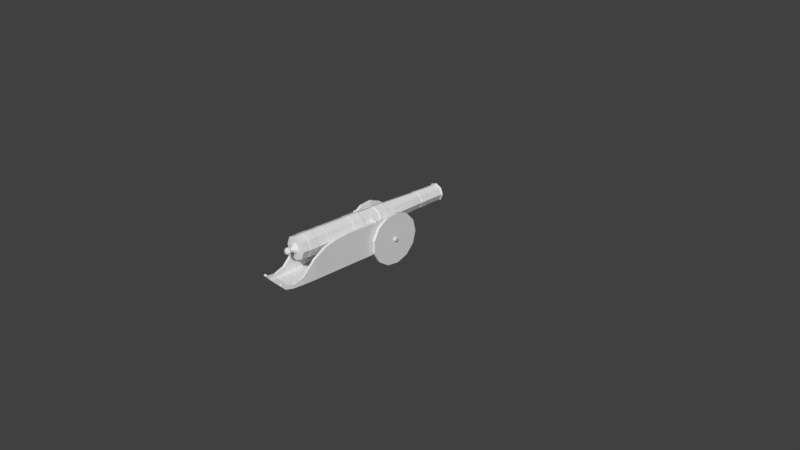 # Source: canh_o.blend  (saved by Blender 2.79.0; exported with 4.5.12 LTS)
import bpy
from mathutils import Matrix  # noqa: F401  (used for matrix-valued properties, if any)

bpy.ops.wm.read_factory_settings(use_empty=True)
scene = bpy.context.scene
scene.name = 'Scene'

# ---- collections
col_collection_1 = bpy.data.collections.new('Collection 1'); scene.collection.children.link(col_collection_1)

# ---- materials (node trees are filled in below, after node groups)
mat_material = bpy.data.materials.new('Material')
mat_material.alpha_threshold = 0.0
mat_material.roughness = 0.5
mat_material.line_color = (0.0, 0.0, 0.0, 1.0)

# ---- material node trees

# ---- world
world_world = bpy.data.worlds.new('World'); scene.world = world_world
world_world.color = (0.05088, 0.05088, 0.05088)
world_world.use_sun_shadow = False
world_world.sun_shadow_jitter_overblur = 0.0
world_world.cycles.sampling_method = 'MANUAL'

# ---- cameras
cam_camera = bpy.data.cameras.new('Camera')
cam_camera.clip_end = 100.0
cam_camera.lens = 35.0
cam_camera.sensor_width = 32.0
cam_camera.sensor_height = 18.0
cam_camera.ortho_scale = 7.314
cam_camera.dof.focus_distance = 0.0

# ---- meshes
me_cylinder_001 = bpy.data.meshes.new('Cylinder.001')
me_cylinder_001.from_pydata([(-0.05095, 0.1451, 0.04282), (-0.05095, 0.15, -0.1845), (0.05163, 0.1026, 0.04282), (0.05512, 0.1061, -0.1845), (0.09412, -5.595e-08, 0.04282), (0.09905, 4.137e-08, -0.1845), (0.05163, -0.1026, 0.04282), (0.05512, -0.1061, -0.1845), (-0.05095, -0.1451, 0.04282), (-0.05095, -0.15, -0.1845), (-0.1535, -0.1026, 0.04282), (-0.157, -0.1061, -0.1845), (-0.196, -4.788e-08, 0.04282), (-0.201, 4.972e-08, -0.1845), (-0.1535, 0.1026, 0.04282), (-0.157, 0.1061, -0.1845), (-0.05095, 0.1546, 0.05648), (0.0584, 0.1094, 0.05648), (0.1037, -5.666e-08, 0.05648), (0.0584, -0.1094, 0.05648), (-0.05095, -0.1546, 0.05648), (-0.1603, -0.1094, 0.05648), (-0.2056, -4.805e-08, 0.05648), (-0.1603, 0.1094, 0.05648), (-0.05095, 0.1459, 0.2109), (0.05218, 0.1031, 0.2109), (0.0949, -6.305e-08, 0.2109), (0.05218, -0.1031, 0.2109), (-0.05095, -0.1459, 0.2109), (-0.1541, -0.1031, 0.2109), (-0.1968, -5.494e-08, 0.2109), (-0.1541, 0.1031, 0.2109), (-0.05095, 0.139, 0.2184), (0.04736, 0.09831, 0.2184), (0.08808, -6.235e-08, 0.2184), (0.04736, -0.09831, 0.2184), (-0.05095, -0.139, 0.2184), (-0.1493, -0.09831, 0.2184), (-0.19, -5.461e-08, 0.2184), (-0.1493, 0.09831, 0.2184), (-0.05095, 0.1177, 0.766), (0.03223, 0.08323, 0.766), (0.06669, 4.515e-05, 0.766), (0.03223, -0.08314, 0.766), (-0.05095, -0.1176, 0.766), (-0.1341, -0.08314, 0.766), (-0.1686, 4.515e-05, 0.766), (-0.1341, 0.08323, 0.766), (-0.05095, 0.1226, 0.773), (0.03569, 0.08669, 0.773), (0.07158, 4.515e-05, 0.773), (0.03569, -0.0866, 0.773), (-0.05095, -0.1225, 0.773), (-0.1376, -0.0866, 0.773), (-0.1735, 4.515e-05, 0.773), (-0.1376, 0.08669, 0.773), (-0.05095, 0.1211, 0.8852), (0.03463, 0.08563, 0.8852), (0.07008, 4.514e-05, 0.8852), (0.03463, -0.08554, 0.8852), (-0.05095, -0.121, 0.8852), (-0.1365, -0.08554, 0.8852), (-0.172, 4.515e-05, 0.8852), (-0.1365, 0.08563, 0.8852), (-0.05095, 0.1163, 0.891), (0.03128, 0.08227, 0.891), (0.06534, 4.514e-05, 0.891), (0.03128, -0.08218, 0.891), (-0.05095, -0.1162, 0.891), (-0.1332, -0.08218, 0.891), (-0.1672, 4.515e-05, 0.891), (-0.1332, 0.08227, 0.891), (-0.05095, 0.1155, 1.104), (0.03074, 0.08169, 1.104), (0.06457, 7.874e-08, 1.104), (0.03074, -0.08169, 1.104), (-0.05095, -0.1155, 1.104), (-0.1326, -0.08169, 1.104), (-0.1665, 8.517e-08, 1.104), (-0.1326, 0.08169, 1.104), (-0.05095, 0.1218, 1.124), (0.03521, 0.08616, 1.124), (0.07089, 7.789e-08, 1.124), (0.03521, -0.08616, 1.124), (-0.05095, -0.1218, 1.124), (-0.1371, -0.08616, 1.124), (-0.1728, 8.467e-08, 1.124), (-0.1371, 0.08616, 1.124), (-0.05095, 0.1281, 1.128), (0.03961, 0.09056, 1.128), (0.07713, 7.728e-08, 1.128), (0.03961, -0.09056, 1.128), (-0.05095, -0.1297, 1.13), (-0.1427, -0.09167, 1.13), (-0.179, 8.44e-08, 1.128), (-0.1415, 0.09056, 1.128), (-0.05095, 0.1281, 1.132), (0.03961, 0.09056, 1.132), (0.07713, 7.709e-08, 1.132), (0.03961, -0.09056, 1.132), (-0.05095, -0.1281, 1.132), (-0.1415, -0.09056, 1.132), (-0.179, 8.421e-08, 1.132), (-0.1415, 0.09056, 1.132), (-0.05095, 0.1231, 1.137), (0.03609, 0.08704, 1.137), (0.07214, 7.722e-08, 1.137), (0.03609, -0.08704, 1.137), (-0.05095, -0.1231, 1.137), (-0.138, -0.08704, 1.137), (-0.174, 8.407e-08, 1.137), (-0.138, 0.08704, 1.137), (-0.05095, 0.09315, 1.165), (0.01492, 0.06587, 1.165), (0.0422, 7.918e-08, 1.165), (0.01492, -0.06587, 1.165), (-0.05095, -0.09315, 1.165), (-0.1168, -0.06587, 1.165), (-0.1441, 8.436e-08, 1.165), (-0.1168, 0.06587, 1.165), (0.06124, 0.1122, -0.1943), (-0.05095, 0.1587, -0.1943), (0.1077, 4.123e-08, -0.1943), (0.06124, -0.1122, -0.1943), (-0.05095, -0.1587, -0.1943), (-0.1631, -0.1122, -0.1943), (-0.2096, 5.005e-08, -0.1943), (-0.1631, 0.1122, -0.1943), (0.06124, 0.1122, -0.3502), (-0.05095, 0.1587, -0.3502), (0.1077, 4.805e-08, -0.3502), (0.06124, -0.1122, -0.3502), (-0.05095, -0.1587, -0.3502), (-0.1631, -0.1122, -0.3502), (-0.2096, 5.687e-08, -0.3502), (-0.1631, 0.1122, -0.3502), (0.05816, 0.1091, -0.3584), (-0.05095, 0.1543, -0.3584), (0.1033, 4.862e-08, -0.3584), (0.05816, -0.1091, -0.3584), (-0.05095, -0.1543, -0.3584), (-0.1601, -0.1091, -0.3584), (-0.2052, 5.72e-08, -0.3584), (-0.1601, 0.1091, -0.3584), (0.06111, 0.1121, -0.722), (-0.05095, 0.1585, -0.722), (0.1075, 4.73e-09, -0.722), (0.06111, -0.1121, -0.722), (-0.05095, -0.1585, -0.722), (-0.163, -0.1121, -0.722), (-0.2094, 1.355e-08, -0.722), (-0.163, 0.1121, -0.722), (0.06296, 0.1139, -0.7291), (-0.05095, 0.1611, -0.7291), (0.1101, 4.965e-09, -0.7291), (0.06296, -0.1139, -0.7291), (-0.05095, -0.1611, -0.7291), (-0.1649, -0.1139, -0.7291), (-0.212, 1.393e-08, -0.7291), (-0.1649, 0.1139, -0.7291), (0.06296, 0.1139, -0.7332), (-0.05095, 0.1611, -0.7332), (0.1101, 5.144e-09, -0.7332), (0.06296, -0.1139, -0.7332), (-0.05095, -0.1611, -0.7332), (-0.1649, -0.1139, -0.7332), (-0.212, 1.411e-08, -0.7332), (-0.1649, 0.1139, -0.7332), (0.06081, 0.1118, -0.74), (-0.05095, 0.158, -0.74), (0.1071, 5.534e-09, -0.74), (0.06081, -0.1118, -0.74), (-0.05095, -0.158, -0.74), (-0.1627, -0.1118, -0.74), (-0.209, 1.433e-08, -0.74), (-0.1627, 0.1118, -0.74), (0.06081, 0.1118, -0.8889), (-0.05095, 0.158, -0.8889), (0.1071, 1.205e-08, -0.8889), (0.06081, -0.1118, -0.8889), (-0.05095, -0.158, -0.8889), (-0.1627, -0.1118, -0.8889), (-0.209, 2.084e-08, -0.8889), (-0.1627, 0.1118, -0.8889), (0.06493, 0.1159, -0.8944), (-0.05095, 0.1639, -0.8944), (0.1129, 1.208e-08, -0.8944), (0.06493, -0.1159, -0.8944), (-0.05095, -0.1639, -0.8944), (-0.1668, -0.1159, -0.8944), (-0.2148, 2.12e-08, -0.8944), (-0.1668, 0.1159, -0.8944), (0.06493, 0.1159, -1.006), (-0.05095, 0.1639, -1.006), (0.1129, 1.696e-08, -1.006), (0.06493, -0.1159, -1.006), (-0.05095, -0.1639, -1.006), (-0.1668, -0.1159, -1.006), (-0.2148, 2.608e-08, -1.006), (-0.1668, 0.1159, -1.006), (0.0624, 0.1134, -1.014), (-0.05095, 0.1603, -1.014), (0.1094, 1.742e-08, -1.014), (0.0624, -0.1134, -1.014), (-0.05095, -0.1603, -1.014), (-0.1643, -0.1134, -1.014), (-0.2113, 2.634e-08, -1.014), (-0.1643, 0.1134, -1.014), (0.0624, 0.1134, -1.112), (-0.05095, 0.1603, -1.112), (0.1094, 2.172e-08, -1.112), (0.0624, -0.1134, -1.112), (-0.05095, -0.1603, -1.112), (-0.1643, -0.1134, -1.112), (-0.2113, 3.063e-08, -1.112), (-0.1643, 0.1134, -1.112), (0.006709, 0.05766, -1.12), (-0.05095, 0.08154, -1.12), (0.03059, 2.251e-08, -1.12), (0.006709, -0.05766, -1.12), (-0.05095, -0.08154, -1.12), (-0.1086, -0.05766, -1.12), (-0.1325, 2.705e-08, -1.12), (-0.1086, 0.05766, -1.12), (-0.03302, 0.01793, -1.161), (-0.05095, 0.02536, -1.161), (-0.02559, 2.378e-08, -1.161), (-0.03302, -0.01793, -1.161), (-0.05095, -0.02536, -1.161), (-0.06888, -0.01793, -1.161), (-0.07631, 2.519e-08, -1.161), (-0.06888, 0.01793, -1.161), (-0.02655, 0.0244, -1.172), (-0.05095, 0.03808, -1.172), (-0.01644, 2.427e-08, -1.172), (-0.02655, -0.0244, -1.172), (-0.05095, -0.03451, -1.172), (-0.07535, -0.0244, -1.172), (-0.08546, 2.619e-08, -1.172), (-0.07535, 0.0244, -1.172), (-0.03501, 0.01588, -1.182), (-0.05095, 0.02249, -1.182), (-0.02841, -5.583e-05, -1.182), (-0.03501, -0.016, -1.182), (-0.05095, -0.0226, -1.182), (-0.06689, -0.016, -1.182), (-0.07349, -5.583e-05, -1.182), (-0.06689, 0.01588, -1.182), (-0.02445, 0.02644, -1.192), (-0.05095, 0.03742, -1.192), (-0.01348, -5.583e-05, -1.192), (-0.02445, -0.02655, -1.192), (-0.05095, -0.03753, -1.192), (-0.07745, -0.02655, -1.192), (-0.08842, -5.583e-05, -1.192), (-0.07745, 0.02644, -1.192), (-0.01794, 0.03296, -1.203), (-0.05095, 0.04663, -1.203), (-0.004264, -5.583e-05, -1.203), (-0.01794, -0.03307, -1.203), (-0.05095, -0.04674, -1.203), (-0.08396, -0.03307, -1.203), (-0.09764, -5.582e-05, -1.203), (-0.08396, 0.03296, -1.203), (-0.01623, 0.03467, -1.214), (-0.05095, 0.04905, -1.214), (-0.001843, -5.583e-05, -1.214), (-0.01623, -0.03478, -1.214), (-0.05095, -0.04916, -1.214), (-0.08567, -0.03478, -1.214), (-0.1001, -5.582e-05, -1.214), (-0.08567, 0.03467, -1.214), (-0.01695, 0.03394, -1.226), (-0.05095, 0.04803, -1.226), (-0.002867, -5.583e-05, -1.226), (-0.01695, -0.03406, -1.226), (-0.05095, -0.04814, -1.226), (-0.08495, -0.03406, -1.226), (-0.09903, -5.582e-05, -1.226), (-0.08495, 0.03394, -1.226), (-0.02038, 0.03051, -1.235), (-0.05095, 0.04318, -1.235), (-0.007719, -5.582e-05, -1.235), (-0.02038, -0.03062, -1.235), (-0.05095, -0.04329, -1.235), (-0.08152, -0.03062, -1.235), (-0.09418, -5.582e-05, -1.235), (-0.08152, 0.03051, -1.235), (-0.02593, 0.02497, -1.245), (-0.05095, 0.03533, -1.245), (-0.01556, -5.583e-05, -1.245), (-0.02593, -0.02508, -1.245), (-0.05095, -0.03544, -1.245), (-0.07597, -0.02508, -1.245), (-0.08634, -5.582e-05, -1.245), (-0.07597, 0.02497, -1.245), (-0.04171, 0.009187, -1.254), (-0.05095, 0.01302, -1.254), (-0.03788, -5.583e-05, -1.254), (-0.04171, -0.009299, -1.254), (-0.05095, -0.01313, -1.254), (-0.06019, -0.009299, -1.254), (-0.06402, -5.583e-05, -1.254), (-0.06019, 0.009187, -1.254), (-0.05095, 0.04497, 1.165), (-0.01915, 0.0318, 1.165), (-0.005981, 8.062e-08, 1.165), (-0.01915, -0.0318, 1.165), (-0.05095, -0.04497, 1.165), (-0.08275, -0.0318, 1.165), (-0.09592, 8.312e-08, 1.165), (-0.08275, 0.0318, 1.165)], [], [(0, 1, 3, 2), (2, 3, 5, 4), (4, 5, 7, 6), (6, 7, 9, 8), (8, 9, 11, 10), (10, 11, 13, 12), (5, 3, 120, 122), (12, 13, 15, 14), (14, 15, 1, 0), (4, 6, 19, 18), (21, 22, 30, 29), (10, 12, 22, 21), (6, 8, 20, 19), (12, 14, 23, 22), (2, 4, 18, 17), (8, 10, 21, 20), (14, 0, 16, 23), (0, 2, 17, 16), (24, 25, 33, 32), (19, 20, 28, 27), (17, 18, 26, 25), (22, 23, 31, 30), (20, 21, 29, 28), (18, 19, 27, 26), (16, 17, 25, 24), (23, 16, 24, 31), (38, 39, 47, 46), (31, 24, 32, 39), (29, 30, 38, 37), (27, 28, 36, 35), (25, 26, 34, 33), (30, 31, 39, 38), (28, 29, 37, 36), (26, 27, 35, 34), (41, 42, 50, 49), (36, 37, 45, 44), (34, 35, 43, 42), (32, 33, 41, 40), (39, 32, 40, 47), (37, 38, 46, 45), (35, 36, 44, 43), (33, 34, 42, 41), (55, 48, 56, 63), (46, 47, 55, 54), (44, 45, 53, 52), (42, 43, 51, 50), (40, 41, 49, 48), (47, 40, 48, 55), (45, 46, 54, 53), (43, 44, 52, 51), (58, 59, 67, 66), (53, 54, 62, 61), (51, 52, 60, 59), (49, 50, 58, 57), (54, 55, 63, 62), (52, 53, 61, 60), (50, 51, 59, 58), (48, 49, 57, 56), (70, 71, 79, 78), (56, 57, 65, 64), (63, 56, 64, 71), (61, 62, 70, 69), (59, 60, 68, 67), (57, 58, 66, 65), (62, 63, 71, 70), (60, 61, 69, 68), (75, 76, 84, 83), (68, 69, 77, 76), (66, 67, 75, 74), (64, 65, 73, 72), (71, 64, 72, 79), (69, 70, 78, 77), (67, 68, 76, 75), (65, 66, 74, 73), (87, 80, 88, 95), (73, 74, 82, 81), (78, 79, 87, 86), (76, 77, 85, 84), (74, 75, 83, 82), (72, 73, 81, 80), (79, 72, 80, 87), (77, 78, 86, 85), (92, 93, 101, 100), (85, 86, 94, 93), (83, 84, 92, 91), (81, 82, 90, 89), (86, 87, 95, 94), (84, 85, 93, 92), (82, 83, 91, 90), (80, 81, 89, 88), (102, 103, 111, 110), (90, 91, 99, 98), (88, 89, 97, 96), (95, 88, 96, 103), (93, 94, 102, 101), (91, 92, 100, 99), (89, 90, 98, 97), (94, 95, 103, 102), (109, 110, 118, 117), (100, 101, 109, 108), (98, 99, 107, 106), (96, 97, 105, 104), (103, 96, 104, 111), (101, 102, 110, 109), (99, 100, 108, 107), (97, 98, 106, 105), (118, 119, 311, 310), (107, 108, 116, 115), (105, 106, 114, 113), (110, 111, 119, 118), (108, 109, 117, 116), (106, 107, 115, 114), (104, 105, 113, 112), (111, 104, 112, 119), (127, 126, 134, 135), (11, 9, 124, 125), (1, 15, 127, 121), (3, 1, 121, 120), (7, 5, 122, 123), (13, 11, 125, 126), (9, 7, 123, 124), (15, 13, 126, 127), (130, 128, 136, 138), (125, 124, 132, 133), (123, 122, 130, 131), (120, 121, 129, 128), (121, 127, 135, 129), (126, 125, 133, 134), (124, 123, 131, 132), (122, 120, 128, 130), (137, 143, 151, 145), (135, 134, 142, 143), (133, 132, 140, 141), (131, 130, 138, 139), (128, 129, 137, 136), (129, 135, 143, 137), (134, 133, 141, 142), (132, 131, 139, 140), (147, 146, 154, 155), (142, 141, 149, 150), (140, 139, 147, 148), (138, 136, 144, 146), (143, 142, 150, 151), (141, 140, 148, 149), (139, 138, 146, 147), (136, 137, 145, 144), (159, 158, 166, 167), (144, 145, 153, 152), (145, 151, 159, 153), (150, 149, 157, 158), (148, 147, 155, 156), (146, 144, 152, 154), (151, 150, 158, 159), (149, 148, 156, 157), (164, 163, 171, 172), (157, 156, 164, 165), (155, 154, 162, 163), (152, 153, 161, 160), (153, 159, 167, 161), (158, 157, 165, 166), (156, 155, 163, 164), (154, 152, 160, 162), (169, 175, 183, 177), (162, 160, 168, 170), (167, 166, 174, 175), (165, 164, 172, 173), (163, 162, 170, 171), (160, 161, 169, 168), (161, 167, 175, 169), (166, 165, 173, 174), (181, 180, 188, 189), (174, 173, 181, 182), (172, 171, 179, 180), (170, 168, 176, 178), (175, 174, 182, 183), (173, 172, 180, 181), (171, 170, 178, 179), (168, 169, 177, 176), (191, 190, 198, 199), (179, 178, 186, 187), (176, 177, 185, 184), (177, 183, 191, 185), (182, 181, 189, 190), (180, 179, 187, 188), (178, 176, 184, 186), (183, 182, 190, 191), (198, 197, 205, 206), (189, 188, 196, 197), (187, 186, 194, 195), (184, 185, 193, 192), (185, 191, 199, 193), (190, 189, 197, 198), (188, 187, 195, 196), (186, 184, 192, 194), (200, 201, 209, 208), (196, 195, 203, 204), (194, 192, 200, 202), (199, 198, 206, 207), (197, 196, 204, 205), (195, 194, 202, 203), (192, 193, 201, 200), (193, 199, 207, 201), (215, 214, 222, 223), (201, 207, 215, 209), (206, 205, 213, 214), (204, 203, 211, 212), (202, 200, 208, 210), (207, 206, 214, 215), (205, 204, 212, 213), (203, 202, 210, 211), (218, 216, 224, 226), (213, 212, 220, 221), (211, 210, 218, 219), (208, 209, 217, 216), (209, 215, 223, 217), (214, 213, 221, 222), (212, 211, 219, 220), (210, 208, 216, 218), (225, 231, 239, 233), (223, 222, 230, 231), (221, 220, 228, 229), (219, 218, 226, 227), (216, 217, 225, 224), (217, 223, 231, 225), (222, 221, 229, 230), (220, 219, 227, 228), (235, 234, 242, 243), (230, 229, 237, 238), (228, 227, 235, 236), (226, 224, 232, 234), (231, 230, 238, 239), (229, 228, 236, 237), (227, 226, 234, 235), (224, 225, 233, 232), (247, 246, 254, 255), (232, 233, 241, 240), (233, 239, 247, 241), (238, 237, 245, 246), (236, 235, 243, 244), (234, 232, 240, 242), (239, 238, 246, 247), (237, 236, 244, 245), (252, 251, 259, 260), (245, 244, 252, 253), (243, 242, 250, 251), (240, 241, 249, 248), (241, 247, 255, 249), (246, 245, 253, 254), (244, 243, 251, 252), (242, 240, 248, 250), (257, 263, 271, 265), (250, 248, 256, 258), (255, 254, 262, 263), (253, 252, 260, 261), (251, 250, 258, 259), (248, 249, 257, 256), (249, 255, 263, 257), (254, 253, 261, 262), (269, 268, 276, 277), (262, 261, 269, 270), (260, 259, 267, 268), (258, 256, 264, 266), (263, 262, 270, 271), (261, 260, 268, 269), (259, 258, 266, 267), (256, 257, 265, 264), (279, 278, 286, 287), (267, 266, 274, 275), (264, 265, 273, 272), (265, 271, 279, 273), (270, 269, 277, 278), (268, 267, 275, 276), (266, 264, 272, 274), (271, 270, 278, 279), (286, 285, 293, 294), (277, 276, 284, 285), (275, 274, 282, 283), (272, 273, 281, 280), (273, 279, 287, 281), (278, 277, 285, 286), (276, 275, 283, 284), (274, 272, 280, 282), (288, 289, 297, 296), (284, 283, 291, 292), (282, 280, 288, 290), (287, 286, 294, 295), (285, 284, 292, 293), (283, 282, 290, 291), (280, 281, 289, 288), (281, 287, 295, 289), (296, 297, 303, 302, 301, 300, 299, 298), (289, 295, 303, 297), (294, 293, 301, 302), (292, 291, 299, 300), (290, 288, 296, 298), (295, 294, 302, 303), (293, 292, 300, 301), (291, 290, 298, 299), (304, 305, 306, 307, 308, 309, 310, 311), (116, 117, 309, 308), (114, 115, 307, 306), (112, 113, 305, 304), (119, 112, 304, 311), (117, 118, 310, 309), (115, 116, 308, 307), (113, 114, 306, 305)])
me_cylinder_001.use_remesh_preserve_volume = False
me_cylinder_001.use_remesh_preserve_attributes = False
me_cylinder_001.use_mirror_vertex_groups = False
me_cylinder_001.update()
me_cylinder_007 = bpy.data.meshes.new('Cylinder.007')
me_cylinder_007.from_pydata([(0.0, 0.03, -0.2), (0.0, 0.03, 0.2), (0.02598, 0.015, -0.2), (0.02598, 0.015, 0.2), (0.02598, -0.015, -0.2), (0.02598, -0.015, 0.2), (-2.623e-09, -0.03, -0.2), (-2.623e-09, -0.03, 0.2), (-0.02598, -0.015, -0.2), (-0.02598, -0.015, 0.2), (-0.02598, 0.015, -0.2), (-0.02598, 0.015, 0.2), (0.0003149, 0.3781, 0.1156), (0.0003149, 0.3781, 0.1664), (0.1762, 0.3347, 0.1156), (0.1762, 0.3347, 0.1664), (0.3118, 0.2146, 0.1156), (0.3118, 0.2146, 0.1664), (0.376, 0.04528, 0.1156), (0.376, 0.04528, 0.1664), (0.3541, -0.1345, 0.1156), (0.3541, -0.1345, 0.1664), (0.2513, -0.2836, 0.1156), (0.2513, -0.2836, 0.1664), (0.09088, -0.3678, 0.1156), (0.09088, -0.3678, 0.1664), (-0.09025, -0.3678, 0.1156), (-0.09025, -0.3678, 0.1664), (-0.2506, -0.2836, 0.1156), (-0.2506, -0.2836, 0.1664), (-0.3535, -0.1345, 0.1156), (-0.3535, -0.1345, 0.1664), (-0.3754, 0.04528, 0.1156), (-0.3754, 0.04528, 0.1664), (-0.3111, 0.2146, 0.1156), (-0.3111, 0.2146, 0.1664), (-0.1755, 0.3347, 0.1156), (-0.1755, 0.3347, 0.1664), (0.1355, -0.7494, 0.08654), (0.1355, 0.03145, 0.08654), (0.1355, 0.03145, 0.03556), (0.1355, -0.7494, 0.03556), (-0.3222, -0.7494, 0.08654), (-0.3222, 0.03145, 0.08654), (-0.3222, 0.03145, 0.03556), (-0.3222, -0.7494, 0.03556), (0.1355, -0.9723, 0.08654), (0.1355, -0.9723, 0.03556), (-0.3029, -0.9723, 0.08654), (-0.3029, -0.9723, 0.03556), (0.1355, -1.141, 0.0872), (0.1355, -1.14, 0.03625), (-0.2586, -1.141, 0.0872), (-0.2586, -1.14, 0.03625), (0.1355, -1.314, 0.08867), (0.1355, -1.313, 0.03772), (-0.1506, -1.314, 0.08867), (-0.1506, -1.313, 0.03772), (0.1355, -1.506, 0.07999), (0.1355, -1.501, 0.03686), (0.04155, -1.506, 0.07999), (0.04155, -1.501, 0.03686), (0.1355, -1.657, 0.06377), (0.1355, -1.652, 0.01316), (0.08795, -1.657, 0.06377), (0.08795, -1.652, 0.01316), (0.1148, -1.765, 0.0467), (0.1148, -1.761, -0.003911), (0.07122, -1.765, 0.0467), (0.07122, -1.761, -0.003911), (0.04383, -1.824, 0.03741), (0.04383, -1.82, -0.01321), (0.02654, -1.804, 0.04063), (0.02654, -1.799, -0.009985), (0.1355, 0.1617, 0.08654), (0.1355, 0.1617, 0.03556), (-0.2188, 0.1617, 0.08654), (-0.2188, 0.1617, 0.03556), (-0.06971, 0.1617, 0.03556), (0.1355, 0.03145, -0.2), (0.1355, -0.7494, -0.2), (0.1355, -0.9723, -0.2), (0.1355, -1.141, -0.2), (0.1355, -1.313, -0.2), (0.1355, -1.503, -0.2), (0.1355, -1.654, -0.2), (0.1148, -1.764, -0.2), (0.1355, 0.1617, -0.2), (-0.06971, 0.1617, -0.2), (-0.3179, -0.2514, -0.2019), (-0.3179, -0.2514, 0.09581), (-0.2957, -0.2642, -0.2019), (-0.2957, -0.2642, 0.09581), (-0.2957, -0.2898, -0.2019), (-0.2957, -0.2898, 0.09581), (-0.3179, -0.3026, -0.2019), (-0.3179, -0.3026, 0.09581), (-0.3401, -0.2898, -0.2019), (-0.3401, -0.2898, 0.09581), (-0.3401, -0.2642, -0.2019), (-0.3401, -0.2642, 0.09581)], [], [(0, 1, 3, 2), (2, 3, 5, 4), (4, 5, 7, 6), (6, 7, 9, 8), (3, 1, 11, 9, 7, 5), (8, 9, 11, 10), (10, 11, 1, 0), (0, 2, 4, 6, 8, 10), (12, 13, 15, 14), (14, 15, 17, 16), (16, 17, 19, 18), (18, 19, 21, 20), (20, 21, 23, 22), (22, 23, 25, 24), (24, 25, 27, 26), (26, 27, 29, 28), (28, 29, 31, 30), (30, 31, 33, 32), (32, 33, 35, 34), (15, 13, 37, 35, 33, 31, 29, 27, 25, 23, 21, 19, 17), (34, 35, 37, 36), (36, 37, 13, 12), (12, 14, 16, 18, 20, 22, 24, 26, 28, 30, 32, 34, 36), (38, 41, 40, 39), (42, 45, 44, 43), (38, 42, 43, 39), (43, 44, 77, 76), (38, 41, 47, 46), (47, 49, 53, 51), (42, 38, 46, 48), (45, 42, 48, 49), (41, 45, 49, 47), (53, 52, 56, 57), (46, 47, 51, 50), (49, 48, 52, 53), (48, 46, 50, 52), (55, 57, 61, 59), (52, 50, 54, 56), (51, 53, 57, 55), (50, 51, 55, 54), (60, 58, 62, 64), (54, 55, 59, 58), (57, 56, 60, 61), (56, 54, 58, 60), (63, 65, 69, 67), (59, 61, 65, 63), (58, 59, 63, 62), (61, 60, 64, 65), (69, 68, 72, 73), (62, 63, 67, 66), (65, 64, 68, 69), (64, 62, 66, 68), (72, 70, 71, 73), (68, 66, 70, 72), (67, 69, 73, 71), (66, 67, 71, 70), (75, 74, 76, 77, 78), (44, 40, 75, 78, 77), (40, 39, 74, 75), (39, 43, 76, 74), (55, 51, 82, 83), (51, 47, 81, 82), (78, 75, 87, 88), (41, 80, 81, 47), (67, 63, 85, 86), (41, 40, 79, 80), (63, 59, 84, 85), (40, 75, 87, 79), (59, 55, 83, 84), (40, 44, 45, 41), (89, 90, 92, 91), (91, 92, 94, 93), (93, 94, 96, 95), (95, 96, 98, 97), (92, 90, 100, 98, 96, 94), (97, 98, 100, 99), (99, 100, 90, 89), (89, 91, 93, 95, 97, 99)])
me_cylinder_007.materials.append(mat_material)
me_cylinder_007.use_remesh_preserve_volume = False
me_cylinder_007.use_remesh_preserve_attributes = False
me_cylinder_007.use_mirror_vertex_groups = False
me_cylinder_007.update()

# ---- objects
ob_cylinder = bpy.data.objects.new('Cylinder', me_cylinder_001)
ob_cylinder_002 = bpy.data.objects.new('Cylinder.002', me_cylinder_007)
ob_camera = bpy.data.objects.new('Camera', cam_camera)

# ---- transforms, parenting, visibility, modifiers, constraints
ob_cylinder.location = (0.02437, -0.001225, 0.466)
ob_cylinder.rotation_euler = (-1.571, 1.571, 0.0)
ob_cylinder.scale = (0.9703, 0.9703, 1.049)
ob_cylinder.lineart.crease_threshold = 0.0
ob_cylinder_002.location = (0.1683, 0.1895, 0.2559)
ob_cylinder_002.rotation_euler = (-0.0, 1.571, 0.0)
ob_cylinder_002.scale = (0.9409, 0.9409, 0.7197)
ob_cylinder_002.lineart.crease_threshold = 0.0
_m = ob_cylinder_002.modifiers.new('Mirror', 'MIRROR')
_m.use_axis = (False, True, False)
_m.mirror_object = ob_cylinder
ob_camera.location = (7.481, -6.508, 5.344)
ob_camera.rotation_euler = (1.109, 0.0, 0.8149)
ob_camera.lock_rotations_4d = False
ob_camera.empty_display_type = 'ARROWS'
ob_camera.color = (0.0, 0.0, 0.0, 0.0)
ob_camera.display_type = 'WIRE'
ob_camera.lineart.crease_threshold = 0.0

# ---- collection membership
col_collection_1.objects.link(ob_cylinder)
col_collection_1.objects.link(ob_cylinder_002)
col_collection_1.objects.link(ob_camera)

# ---- scene / render settings (as saved in the file)
scene.camera = ob_camera
scene.frame_start = 1; scene.frame_end = 250; scene.frame_set(0)
scene.render.engine = 'CYCLES'
scene.render.resolution_percentage = 50
scene.render.dither_intensity = 0.0
scene.render.use_border = True
scene.cycles.use_denoising = False
scene.cycles.samples = 128
scene.cycles.sampling_pattern = 'TABULATED_SOBOL'
scene.cycles.use_adaptive_sampling = False
scene.cycles.use_light_tree = False
scene.cycles.blur_glossy = 0.0
scene.cycles.sample_clamp_indirect = 0.0
scene.view_settings.view_transform = 'Standard'
bpy.context.view_layer.update()

# ---- added for rendering (the .blend has no usable light): sun
light_auto_sun = bpy.data.lights.new('AutoSun', 'SUN')
light_auto_sun.energy = 3.0
light_auto_sun.angle = 0.0523599
ob_auto_sun = bpy.data.objects.new('AutoSun', light_auto_sun)
scene.collection.objects.link(ob_auto_sun)
ob_auto_sun.rotation_euler = (0.872665, 0.174533, 0.523599)
bpy.context.view_layer.update()
